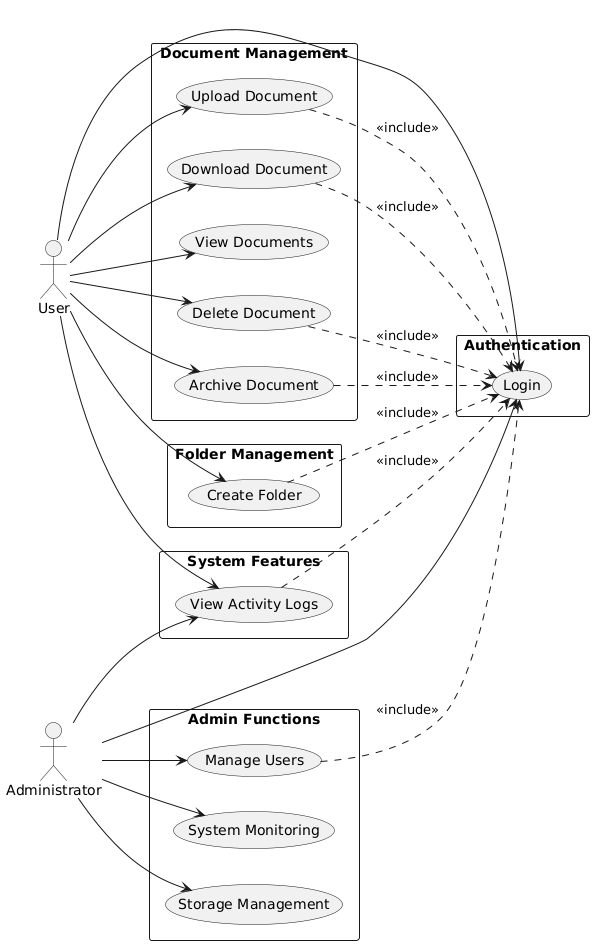

The diagram above was rendered by PlantUML. Its source (embedded in the PNG):
@startuml
left to right direction

actor "User" as user
actor "Administrator" as admin

' Group common use cases
rectangle "Authentication" {
  usecase "Login" as login
}

rectangle "Document Management" {
  usecase "Upload Document" as upload
  usecase "Download Document" as download
  usecase "View Documents" as view
  usecase "Delete Document" as deleteDoc
  usecase "Archive Document" as archive
}

rectangle "Folder Management" {
  usecase "Create Folder" as createFolder
}

rectangle "System Features" {
  usecase "View Activity Logs" as viewLogs
}

rectangle "Admin Functions" {
  usecase "Manage Users" as manageUsers
  usecase "System Monitoring" as monitor
  usecase "Storage Management" as storageMgmt
}

' User connections (simple and clean)
user --> login
user --> upload
user --> download
user --> view
user --> createFolder
user --> deleteDoc
user --> archive
user --> viewLogs

' Admin connections
admin --> login
admin --> manageUsers
admin --> monitor
admin --> storageMgmt
admin --> viewLogs

' Include relationships (grouped together)
upload ..> login : <<include>>
download ..> login : <<include>>
createFolder ..> login : <<include>>
deleteDoc ..> login : <<include>>
archive ..> login : <<include>>
viewLogs ..> login : <<include>>
manageUsers ..> login : <<include>>
@enduml